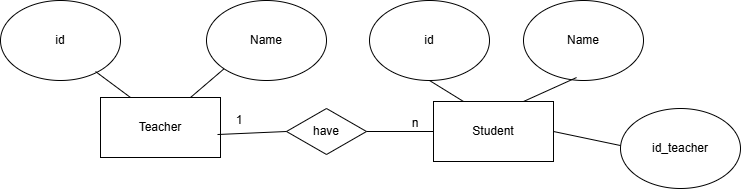

The diagram above was exported from draw.io. Its source (the exported page's mxGraphModel, read from the mxfile embedded in the PNG):
<mxGraphModel dx="1280" dy="426" grid="0" gridSize="10" guides="1" tooltips="1" connect="1" arrows="1" fold="1" page="0" pageScale="1" pageWidth="827" pageHeight="1169" math="0" shadow="0">
  <root>
    <mxCell id="0" />
    <mxCell id="1" parent="0" />
    <mxCell id="6pw0BQsp7IPqFQ0Z6elf-1" value="Teacher" style="rounded=0;whiteSpace=wrap;html=1;" vertex="1" parent="1">
      <mxGeometry x="92" y="163" width="120" height="60" as="geometry" />
    </mxCell>
    <mxCell id="6pw0BQsp7IPqFQ0Z6elf-2" value="Student" style="rounded=0;whiteSpace=wrap;html=1;" vertex="1" parent="1">
      <mxGeometry x="425" y="167" width="120" height="60" as="geometry" />
    </mxCell>
    <mxCell id="6pw0BQsp7IPqFQ0Z6elf-3" value="id" style="ellipse;whiteSpace=wrap;html=1;" vertex="1" parent="1">
      <mxGeometry x="-8" y="66" width="120" height="80" as="geometry" />
    </mxCell>
    <mxCell id="6pw0BQsp7IPqFQ0Z6elf-4" value="Name" style="ellipse;whiteSpace=wrap;html=1;" vertex="1" parent="1">
      <mxGeometry x="198" y="66" width="120" height="80" as="geometry" />
    </mxCell>
    <mxCell id="6pw0BQsp7IPqFQ0Z6elf-5" value="" style="endArrow=none;html=1;rounded=0;exitX=0.75;exitY=0;exitDx=0;exitDy=0;entryX=0;entryY=1;entryDx=0;entryDy=0;" edge="1" parent="1" source="6pw0BQsp7IPqFQ0Z6elf-1" target="6pw0BQsp7IPqFQ0Z6elf-4">
      <mxGeometry width="50" height="50" relative="1" as="geometry">
        <mxPoint x="387" y="249" as="sourcePoint" />
        <mxPoint x="437" y="199" as="targetPoint" />
      </mxGeometry>
    </mxCell>
    <mxCell id="6pw0BQsp7IPqFQ0Z6elf-6" value="" style="endArrow=none;html=1;rounded=0;entryX=0.792;entryY=0.888;entryDx=0;entryDy=0;entryPerimeter=0;exitX=0.25;exitY=0;exitDx=0;exitDy=0;" edge="1" parent="1" source="6pw0BQsp7IPqFQ0Z6elf-1" target="6pw0BQsp7IPqFQ0Z6elf-3">
      <mxGeometry width="50" height="50" relative="1" as="geometry">
        <mxPoint x="-1" y="236" as="sourcePoint" />
        <mxPoint x="49" y="186" as="targetPoint" />
      </mxGeometry>
    </mxCell>
    <mxCell id="6pw0BQsp7IPqFQ0Z6elf-7" value="id" style="ellipse;whiteSpace=wrap;html=1;" vertex="1" parent="1">
      <mxGeometry x="361" y="66" width="120" height="80" as="geometry" />
    </mxCell>
    <mxCell id="6pw0BQsp7IPqFQ0Z6elf-8" value="Name" style="ellipse;whiteSpace=wrap;html=1;" vertex="1" parent="1">
      <mxGeometry x="515" y="66" width="120" height="80" as="geometry" />
    </mxCell>
    <mxCell id="6pw0BQsp7IPqFQ0Z6elf-9" value="have" style="rhombus;whiteSpace=wrap;html=1;" vertex="1" parent="1">
      <mxGeometry x="278" y="174" width="80" height="46" as="geometry" />
    </mxCell>
    <mxCell id="6pw0BQsp7IPqFQ0Z6elf-10" value="id_teacher" style="ellipse;whiteSpace=wrap;html=1;" vertex="1" parent="1">
      <mxGeometry x="612" y="174" width="120" height="80" as="geometry" />
    </mxCell>
    <mxCell id="6pw0BQsp7IPqFQ0Z6elf-11" value="" style="endArrow=none;html=1;rounded=0;entryX=0;entryY=0.5;entryDx=0;entryDy=0;exitX=0.975;exitY=0.617;exitDx=0;exitDy=0;exitPerimeter=0;" edge="1" parent="1" source="6pw0BQsp7IPqFQ0Z6elf-1" target="6pw0BQsp7IPqFQ0Z6elf-9">
      <mxGeometry width="50" height="50" relative="1" as="geometry">
        <mxPoint x="215" y="295" as="sourcePoint" />
        <mxPoint x="265" y="245" as="targetPoint" />
      </mxGeometry>
    </mxCell>
    <mxCell id="6pw0BQsp7IPqFQ0Z6elf-12" value="" style="endArrow=none;html=1;rounded=0;entryX=0;entryY=0.463;entryDx=0;entryDy=0;entryPerimeter=0;exitX=1;exitY=0.5;exitDx=0;exitDy=0;" edge="1" parent="1" source="6pw0BQsp7IPqFQ0Z6elf-2" target="6pw0BQsp7IPqFQ0Z6elf-10">
      <mxGeometry width="50" height="50" relative="1" as="geometry">
        <mxPoint x="508" y="304" as="sourcePoint" />
        <mxPoint x="558" y="254" as="targetPoint" />
      </mxGeometry>
    </mxCell>
    <mxCell id="6pw0BQsp7IPqFQ0Z6elf-13" value="" style="endArrow=none;html=1;rounded=0;entryX=0.5;entryY=1;entryDx=0;entryDy=0;exitX=0.25;exitY=0;exitDx=0;exitDy=0;" edge="1" parent="1" source="6pw0BQsp7IPqFQ0Z6elf-2" target="6pw0BQsp7IPqFQ0Z6elf-7">
      <mxGeometry width="50" height="50" relative="1" as="geometry">
        <mxPoint x="278" y="320" as="sourcePoint" />
        <mxPoint x="328" y="270" as="targetPoint" />
      </mxGeometry>
    </mxCell>
    <mxCell id="6pw0BQsp7IPqFQ0Z6elf-14" value="" style="endArrow=none;html=1;rounded=0;entryX=0.442;entryY=0.963;entryDx=0;entryDy=0;entryPerimeter=0;exitX=0.75;exitY=0;exitDx=0;exitDy=0;" edge="1" parent="1" source="6pw0BQsp7IPqFQ0Z6elf-2" target="6pw0BQsp7IPqFQ0Z6elf-8">
      <mxGeometry width="50" height="50" relative="1" as="geometry">
        <mxPoint x="406" y="312" as="sourcePoint" />
        <mxPoint x="456" y="262" as="targetPoint" />
      </mxGeometry>
    </mxCell>
    <mxCell id="6pw0BQsp7IPqFQ0Z6elf-15" value="" style="endArrow=none;html=1;rounded=0;entryX=1;entryY=0.5;entryDx=0;entryDy=0;exitX=0;exitY=0.5;exitDx=0;exitDy=0;" edge="1" parent="1" source="6pw0BQsp7IPqFQ0Z6elf-2" target="6pw0BQsp7IPqFQ0Z6elf-9">
      <mxGeometry width="50" height="50" relative="1" as="geometry">
        <mxPoint x="502" y="315" as="sourcePoint" />
        <mxPoint x="552" y="265" as="targetPoint" />
      </mxGeometry>
    </mxCell>
    <mxCell id="6pw0BQsp7IPqFQ0Z6elf-16" value="1" style="text;html=1;align=center;verticalAlign=middle;whiteSpace=wrap;rounded=0;" vertex="1" parent="1">
      <mxGeometry x="201" y="171" width="60" height="30" as="geometry" />
    </mxCell>
    <mxCell id="6pw0BQsp7IPqFQ0Z6elf-17" value="n" style="text;html=1;align=center;verticalAlign=middle;whiteSpace=wrap;rounded=0;" vertex="1" parent="1">
      <mxGeometry x="377" y="174" width="60" height="30" as="geometry" />
    </mxCell>
  </root>
</mxGraphModel>